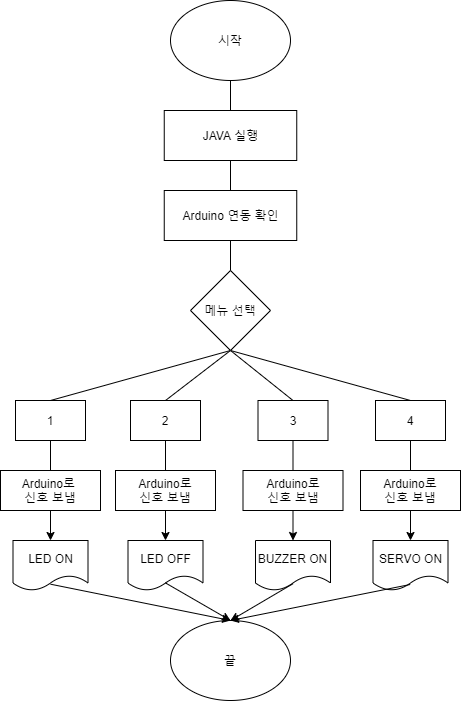

The diagram above was exported from draw.io. Its source (the exported page's mxGraphModel, read from the mxfile embedded in the PNG):
<mxGraphModel dx="2249" dy="1906" grid="1" gridSize="10" guides="1" tooltips="1" connect="1" arrows="1" fold="1" page="1" pageScale="1" pageWidth="827" pageHeight="1169" math="0" shadow="0">
  <root>
    <mxCell id="0" />
    <mxCell id="1" parent="0" />
    <mxCell id="aT45ZPhJo0_LwrAcNBUg-70" value="시작" style="ellipse;whiteSpace=wrap;html=1;" parent="1" vertex="1">
      <mxGeometry x="95" y="-190" width="120" height="80" as="geometry" />
    </mxCell>
    <mxCell id="AoU24fDboEse4cOPIsGV-8" value="끝" style="ellipse;whiteSpace=wrap;html=1;" parent="1" vertex="1">
      <mxGeometry x="95" y="430" width="120" height="80" as="geometry" />
    </mxCell>
    <mxCell id="AoU24fDboEse4cOPIsGV-19" value="&lt;span&gt;Arduino 연동 확인&lt;/span&gt;" style="rounded=0;whiteSpace=wrap;html=1;" parent="1" vertex="1">
      <mxGeometry x="88.75" width="132.5" height="50" as="geometry" />
    </mxCell>
    <mxCell id="AoU24fDboEse4cOPIsGV-23" value="&lt;span&gt;LED ON&lt;/span&gt;" style="shape=document;whiteSpace=wrap;html=1;boundedLbl=1;" parent="1" vertex="1">
      <mxGeometry x="-62.5" y="350" width="75" height="50" as="geometry" />
    </mxCell>
    <mxCell id="AoU24fDboEse4cOPIsGV-24" value="LED OFF" style="shape=document;whiteSpace=wrap;html=1;boundedLbl=1;" parent="1" vertex="1">
      <mxGeometry x="52.5" y="350" width="75" height="50" as="geometry" />
    </mxCell>
    <mxCell id="AoU24fDboEse4cOPIsGV-26" value="BUZZER ON" style="shape=document;whiteSpace=wrap;html=1;boundedLbl=1;" parent="1" vertex="1">
      <mxGeometry x="180" y="350" width="75" height="50" as="geometry" />
    </mxCell>
    <mxCell id="AoU24fDboEse4cOPIsGV-27" value="SERVO ON" style="shape=document;whiteSpace=wrap;html=1;boundedLbl=1;" parent="1" vertex="1">
      <mxGeometry x="297.5" y="350" width="75" height="50" as="geometry" />
    </mxCell>
    <mxCell id="AoU24fDboEse4cOPIsGV-33" value="" style="endArrow=none;html=1;exitX=0.5;exitY=0;exitDx=0;exitDy=0;entryX=0.5;entryY=1;entryDx=0;entryDy=0;" parent="1" source="AoU24fDboEse4cOPIsGV-19" target="ZkPx_KYViw0F6CL5oi2W-7" edge="1">
      <mxGeometry width="50" height="50" relative="1" as="geometry">
        <mxPoint x="150" y="390" as="sourcePoint" />
        <mxPoint x="220" y="-10" as="targetPoint" />
      </mxGeometry>
    </mxCell>
    <mxCell id="AoU24fDboEse4cOPIsGV-34" value="" style="endArrow=none;html=1;entryX=0.5;entryY=0;entryDx=0;entryDy=0;exitX=0.5;exitY=1;exitDx=0;exitDy=0;" parent="1" source="zSAB6hBaxrdcXgJTuGyD-1" target="zSAB6hBaxrdcXgJTuGyD-4" edge="1">
      <mxGeometry width="50" height="50" relative="1" as="geometry">
        <mxPoint x="-90" y="40" as="sourcePoint" />
        <mxPoint x="-25" y="180" as="targetPoint" />
      </mxGeometry>
    </mxCell>
    <mxCell id="AoU24fDboEse4cOPIsGV-35" value="" style="endArrow=none;html=1;entryX=0.5;entryY=0;entryDx=0;entryDy=0;exitX=0.5;exitY=1;exitDx=0;exitDy=0;" parent="1" source="zSAB6hBaxrdcXgJTuGyD-1" target="zSAB6hBaxrdcXgJTuGyD-5" edge="1">
      <mxGeometry width="50" height="50" relative="1" as="geometry">
        <mxPoint x="50" y="170" as="sourcePoint" />
        <mxPoint x="90" y="180" as="targetPoint" />
      </mxGeometry>
    </mxCell>
    <mxCell id="AoU24fDboEse4cOPIsGV-36" value="" style="endArrow=none;html=1;entryX=0.5;entryY=0;entryDx=0;entryDy=0;exitX=0.5;exitY=1;exitDx=0;exitDy=0;" parent="1" source="zSAB6hBaxrdcXgJTuGyD-1" target="zSAB6hBaxrdcXgJTuGyD-6" edge="1">
      <mxGeometry width="50" height="50" relative="1" as="geometry">
        <mxPoint x="150" y="150" as="sourcePoint" />
        <mxPoint x="217.5" y="180" as="targetPoint" />
      </mxGeometry>
    </mxCell>
    <mxCell id="AoU24fDboEse4cOPIsGV-37" value="" style="endArrow=none;html=1;entryX=0.5;entryY=1;entryDx=0;entryDy=0;exitX=0.5;exitY=0;exitDx=0;exitDy=0;" parent="1" source="zSAB6hBaxrdcXgJTuGyD-7" target="zSAB6hBaxrdcXgJTuGyD-1" edge="1">
      <mxGeometry width="50" height="50" relative="1" as="geometry">
        <mxPoint x="450" y="80" as="sourcePoint" />
        <mxPoint x="250" y="150" as="targetPoint" />
      </mxGeometry>
    </mxCell>
    <mxCell id="AoU24fDboEse4cOPIsGV-38" value="" style="endArrow=classic;html=1;entryX=0.5;entryY=0;entryDx=0;entryDy=0;exitX=0.5;exitY=1;exitDx=0;exitDy=0;" parent="1" source="ZkPx_KYViw0F6CL5oi2W-6" target="AoU24fDboEse4cOPIsGV-23" edge="1">
      <mxGeometry width="50" height="50" relative="1" as="geometry">
        <mxPoint x="-57.5" y="370" as="sourcePoint" />
        <mxPoint x="-67.5" y="510" as="targetPoint" />
      </mxGeometry>
    </mxCell>
    <mxCell id="AoU24fDboEse4cOPIsGV-39" value="" style="endArrow=classic;html=1;entryX=0.5;entryY=0;entryDx=0;entryDy=0;exitX=0.5;exitY=1;exitDx=0;exitDy=0;" parent="1" source="ZkPx_KYViw0F6CL5oi2W-5" target="AoU24fDboEse4cOPIsGV-24" edge="1">
      <mxGeometry width="50" height="50" relative="1" as="geometry">
        <mxPoint x="112.5" y="380" as="sourcePoint" />
        <mxPoint x="-13.749999999999773" y="380" as="targetPoint" />
      </mxGeometry>
    </mxCell>
    <mxCell id="AoU24fDboEse4cOPIsGV-40" value="" style="endArrow=classic;html=1;entryX=0.5;entryY=0;entryDx=0;entryDy=0;exitX=0.5;exitY=1;exitDx=0;exitDy=0;" parent="1" source="ZkPx_KYViw0F6CL5oi2W-4" target="AoU24fDboEse4cOPIsGV-26" edge="1">
      <mxGeometry width="50" height="50" relative="1" as="geometry">
        <mxPoint x="230" y="330" as="sourcePoint" />
        <mxPoint x="102.5" y="380" as="targetPoint" />
      </mxGeometry>
    </mxCell>
    <mxCell id="AoU24fDboEse4cOPIsGV-41" value="" style="endArrow=classic;html=1;entryX=0.5;entryY=0;entryDx=0;entryDy=0;exitX=0.5;exitY=1;exitDx=0;exitDy=0;" parent="1" source="ZkPx_KYViw0F6CL5oi2W-3" target="AoU24fDboEse4cOPIsGV-27" edge="1">
      <mxGeometry width="50" height="50" relative="1" as="geometry">
        <mxPoint x="362.5" y="380" as="sourcePoint" />
        <mxPoint x="230" y="380" as="targetPoint" />
      </mxGeometry>
    </mxCell>
    <mxCell id="AoU24fDboEse4cOPIsGV-42" value="" style="endArrow=classic;html=1;exitX=0.501;exitY=0.874;exitDx=0;exitDy=0;exitPerimeter=0;entryX=0.5;entryY=0;entryDx=0;entryDy=0;" parent="1" source="AoU24fDboEse4cOPIsGV-23" target="AoU24fDboEse4cOPIsGV-8" edge="1">
      <mxGeometry width="50" height="50" relative="1" as="geometry">
        <mxPoint x="80" y="510" as="sourcePoint" />
        <mxPoint x="130" y="460" as="targetPoint" />
      </mxGeometry>
    </mxCell>
    <mxCell id="AoU24fDboEse4cOPIsGV-43" value="" style="endArrow=classic;html=1;exitX=0.497;exitY=0.846;exitDx=0;exitDy=0;exitPerimeter=0;entryX=0.5;entryY=0;entryDx=0;entryDy=0;" parent="1" source="AoU24fDboEse4cOPIsGV-24" target="AoU24fDboEse4cOPIsGV-8" edge="1">
      <mxGeometry width="50" height="50" relative="1" as="geometry">
        <mxPoint x="-14.925000000000182" y="403.6999999999998" as="sourcePoint" />
        <mxPoint x="165" y="520" as="targetPoint" />
      </mxGeometry>
    </mxCell>
    <mxCell id="AoU24fDboEse4cOPIsGV-44" value="" style="endArrow=classic;html=1;exitX=0.499;exitY=0.865;exitDx=0;exitDy=0;exitPerimeter=0;entryX=0.5;entryY=0;entryDx=0;entryDy=0;" parent="1" source="AoU24fDboEse4cOPIsGV-26" target="AoU24fDboEse4cOPIsGV-8" edge="1">
      <mxGeometry width="50" height="50" relative="1" as="geometry">
        <mxPoint x="-4.925000000000182" y="413.6999999999998" as="sourcePoint" />
        <mxPoint x="175" y="530" as="targetPoint" />
      </mxGeometry>
    </mxCell>
    <mxCell id="AoU24fDboEse4cOPIsGV-45" value="" style="endArrow=classic;html=1;entryX=0.5;entryY=0;entryDx=0;entryDy=0;exitX=0.496;exitY=0.88;exitDx=0;exitDy=0;exitPerimeter=0;" parent="1" source="AoU24fDboEse4cOPIsGV-27" target="AoU24fDboEse4cOPIsGV-8" edge="1">
      <mxGeometry width="50" height="50" relative="1" as="geometry">
        <mxPoint x="227.42499999999995" y="403.24999999999955" as="sourcePoint" />
        <mxPoint x="165" y="520" as="targetPoint" />
      </mxGeometry>
    </mxCell>
    <mxCell id="ZkPx_KYViw0F6CL5oi2W-3" value="Arduino로&lt;br&gt;신호 보냄" style="rounded=0;whiteSpace=wrap;html=1;" parent="1" vertex="1">
      <mxGeometry x="285" y="280" width="100" height="40" as="geometry" />
    </mxCell>
    <mxCell id="ZkPx_KYViw0F6CL5oi2W-4" value="Arduino로&lt;br&gt;신호 보냄" style="rounded=0;whiteSpace=wrap;html=1;" parent="1" vertex="1">
      <mxGeometry x="167.5" y="280" width="100" height="40" as="geometry" />
    </mxCell>
    <mxCell id="ZkPx_KYViw0F6CL5oi2W-5" value="Arduino로&lt;br&gt;신호 보냄" style="rounded=0;whiteSpace=wrap;html=1;" parent="1" vertex="1">
      <mxGeometry x="40" y="280" width="100" height="40" as="geometry" />
    </mxCell>
    <mxCell id="ZkPx_KYViw0F6CL5oi2W-6" value="Arduino로 &lt;br&gt;신호 보냄" style="rounded=0;whiteSpace=wrap;html=1;" parent="1" vertex="1">
      <mxGeometry x="-75" y="280" width="100" height="40" as="geometry" />
    </mxCell>
    <mxCell id="ZkPx_KYViw0F6CL5oi2W-7" value="JAVA 실행&lt;span style=&quot;color: rgba(0 , 0 , 0 , 0) ; font-family: monospace ; font-size: 0px&quot;&gt;%3CmxGraphModel%3E%3Croot%3E%3CmxCell%20id%3D%220%22%2F%3E%3CmxCell%20id%3D%221%22%20parent%3D%220%22%2F%3E%3CmxCell%20id%3D%222%22%20value%3D%22JAVA%20%EC%BD%94%EB%93%9C%20%EA%B5%AC%ED%98%84%22%20style%3D%22rounded%3D0%3BwhiteSpace%3Dwrap%3Bhtml%3D1%3B%22%20vertex%3D%221%22%20parent%3D%221%22%3E%3CmxGeometry%20x%3D%2267.5%22%20y%3D%22420%22%20width%3D%22175%22%20height%3D%2250%22%20as%3D%22geometry%22%2F%3E%3C%2FmxCell%3E%3C%2Froot%3E%3C%2FmxGraphModel%3E&amp;nbsp;&lt;/span&gt;" style="rounded=0;whiteSpace=wrap;html=1;" parent="1" vertex="1">
      <mxGeometry x="88.75" y="-80" width="132.5" height="50" as="geometry" />
    </mxCell>
    <mxCell id="ZkPx_KYViw0F6CL5oi2W-9" value="" style="endArrow=none;html=1;exitX=0.5;exitY=0;exitDx=0;exitDy=0;entryX=0.5;entryY=1;entryDx=0;entryDy=0;" parent="1" source="ZkPx_KYViw0F6CL5oi2W-7" target="aT45ZPhJo0_LwrAcNBUg-70" edge="1">
      <mxGeometry width="50" height="50" relative="1" as="geometry">
        <mxPoint x="165" y="10" as="sourcePoint" />
        <mxPoint x="165" y="-20" as="targetPoint" />
      </mxGeometry>
    </mxCell>
    <mxCell id="ZkPx_KYViw0F6CL5oi2W-10" value="" style="endArrow=none;html=1;entryX=0.5;entryY=1;entryDx=0;entryDy=0;" parent="1" source="ZkPx_KYViw0F6CL5oi2W-6" target="zSAB6hBaxrdcXgJTuGyD-4" edge="1">
      <mxGeometry width="50" height="50" relative="1" as="geometry">
        <mxPoint x="165" y="110" as="sourcePoint" />
        <mxPoint x="-25" y="260" as="targetPoint" />
      </mxGeometry>
    </mxCell>
    <mxCell id="ZkPx_KYViw0F6CL5oi2W-11" value="" style="endArrow=none;html=1;entryX=0.5;entryY=1;entryDx=0;entryDy=0;exitX=0.5;exitY=0;exitDx=0;exitDy=0;" parent="1" source="ZkPx_KYViw0F6CL5oi2W-5" target="zSAB6hBaxrdcXgJTuGyD-5" edge="1">
      <mxGeometry width="50" height="50" relative="1" as="geometry">
        <mxPoint x="-15" y="300" as="sourcePoint" />
        <mxPoint x="90" y="260" as="targetPoint" />
      </mxGeometry>
    </mxCell>
    <mxCell id="ZkPx_KYViw0F6CL5oi2W-12" value="" style="endArrow=none;html=1;entryX=0.5;entryY=1;entryDx=0;entryDy=0;" parent="1" source="ZkPx_KYViw0F6CL5oi2W-4" target="zSAB6hBaxrdcXgJTuGyD-6" edge="1">
      <mxGeometry width="50" height="50" relative="1" as="geometry">
        <mxPoint x="100" y="300" as="sourcePoint" />
        <mxPoint x="217.5" y="260" as="targetPoint" />
      </mxGeometry>
    </mxCell>
    <mxCell id="ZkPx_KYViw0F6CL5oi2W-13" value="" style="endArrow=none;html=1;entryX=0.5;entryY=1;entryDx=0;entryDy=0;" parent="1" source="ZkPx_KYViw0F6CL5oi2W-3" target="zSAB6hBaxrdcXgJTuGyD-7" edge="1">
      <mxGeometry width="50" height="50" relative="1" as="geometry">
        <mxPoint x="227.5" y="300" as="sourcePoint" />
        <mxPoint x="335" y="260" as="targetPoint" />
      </mxGeometry>
    </mxCell>
    <mxCell id="zSAB6hBaxrdcXgJTuGyD-1" value="메뉴 선택" style="rhombus;whiteSpace=wrap;html=1;" vertex="1" parent="1">
      <mxGeometry x="115" y="80" width="80" height="80" as="geometry" />
    </mxCell>
    <mxCell id="zSAB6hBaxrdcXgJTuGyD-3" value="" style="endArrow=none;html=1;entryX=0.5;entryY=0;entryDx=0;entryDy=0;exitX=0.5;exitY=1;exitDx=0;exitDy=0;" edge="1" parent="1" source="AoU24fDboEse4cOPIsGV-19" target="zSAB6hBaxrdcXgJTuGyD-1">
      <mxGeometry width="50" height="50" relative="1" as="geometry">
        <mxPoint x="-73.75" y="90" as="sourcePoint" />
        <mxPoint x="-8.75" y="230" as="targetPoint" />
      </mxGeometry>
    </mxCell>
    <mxCell id="zSAB6hBaxrdcXgJTuGyD-4" value="1" style="rounded=0;whiteSpace=wrap;html=1;" vertex="1" parent="1">
      <mxGeometry x="-60" y="210" width="70" height="40" as="geometry" />
    </mxCell>
    <mxCell id="zSAB6hBaxrdcXgJTuGyD-5" value="2" style="rounded=0;whiteSpace=wrap;html=1;" vertex="1" parent="1">
      <mxGeometry x="55" y="210" width="70" height="40" as="geometry" />
    </mxCell>
    <mxCell id="zSAB6hBaxrdcXgJTuGyD-6" value="3" style="rounded=0;whiteSpace=wrap;html=1;" vertex="1" parent="1">
      <mxGeometry x="182.5" y="210" width="70" height="40" as="geometry" />
    </mxCell>
    <mxCell id="zSAB6hBaxrdcXgJTuGyD-7" value="4" style="rounded=0;whiteSpace=wrap;html=1;" vertex="1" parent="1">
      <mxGeometry x="300" y="210" width="70" height="40" as="geometry" />
    </mxCell>
  </root>
</mxGraphModel>